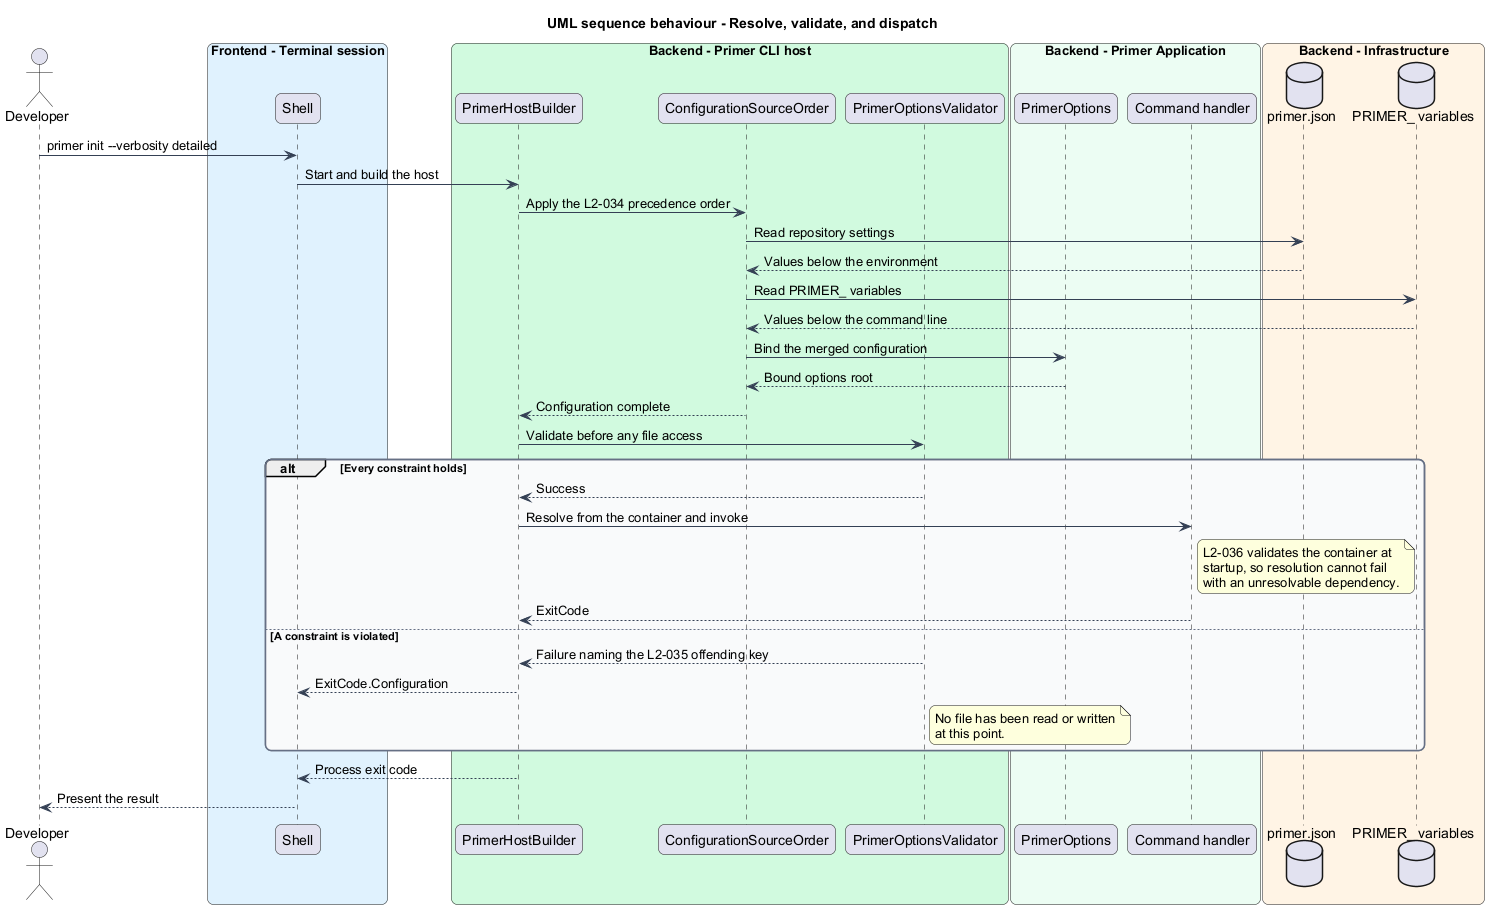

The diagram above was rendered by PlantUML. Its source (embedded in the PNG):
@startuml
title UML sequence behaviour - Resolve, validate, and dispatch
skinparam backgroundColor #FFFFFF
skinparam shadowing false
skinparam roundcorner 12
skinparam defaultFontName Arial
skinparam ArrowColor #344054
skinparam rectangle {
  BorderColor #344054
  FontColor #101828
}
skinparam package {
  BorderColor #667085
  FontColor #101828
  BackgroundColor #F9FAFB
}
actor "Developer" as dev
box "Frontend - Terminal session" #E0F2FE
  participant "Shell" as shell
end box
box "Backend - Primer CLI host" #D1FADF
  participant "PrimerHostBuilder" as host
  participant "ConfigurationSourceOrder" as order
  participant "PrimerOptionsValidator" as validator
end box
box "Backend - Primer Application" #ECFDF3
  participant "PrimerOptions" as options
  participant "Command handler" as handler
end box
box "Backend - Infrastructure" #FFF4E5
  database "primer.json" as file
  database "PRIMER_ variables" as env
end box

dev -> shell : primer init --verbosity detailed
shell -> host : Start and build the host
host -> order : Apply the L2-034 precedence order
order -> file : Read repository settings
file --> order : Values below the environment
order -> env : Read PRIMER_ variables
env --> order : Values below the command line
order -> options : Bind the merged configuration
options --> order : Bound options root
order --> host : Configuration complete

host -> validator : Validate before any file access
alt Every constraint holds
  validator --> host : Success
  host -> handler : Resolve from the container and invoke
  note right of handler
    L2-036 validates the container at
    startup, so resolution cannot fail
    with an unresolvable dependency.
  end note
  handler --> host : ExitCode
else A constraint is violated
  validator --> host : Failure naming the L2-035 offending key
  host --> shell : ExitCode.Configuration
  note right of validator
    No file has been read or written
    at this point.
  end note
end

host --> shell : Process exit code
shell --> dev : Present the result
@enduml